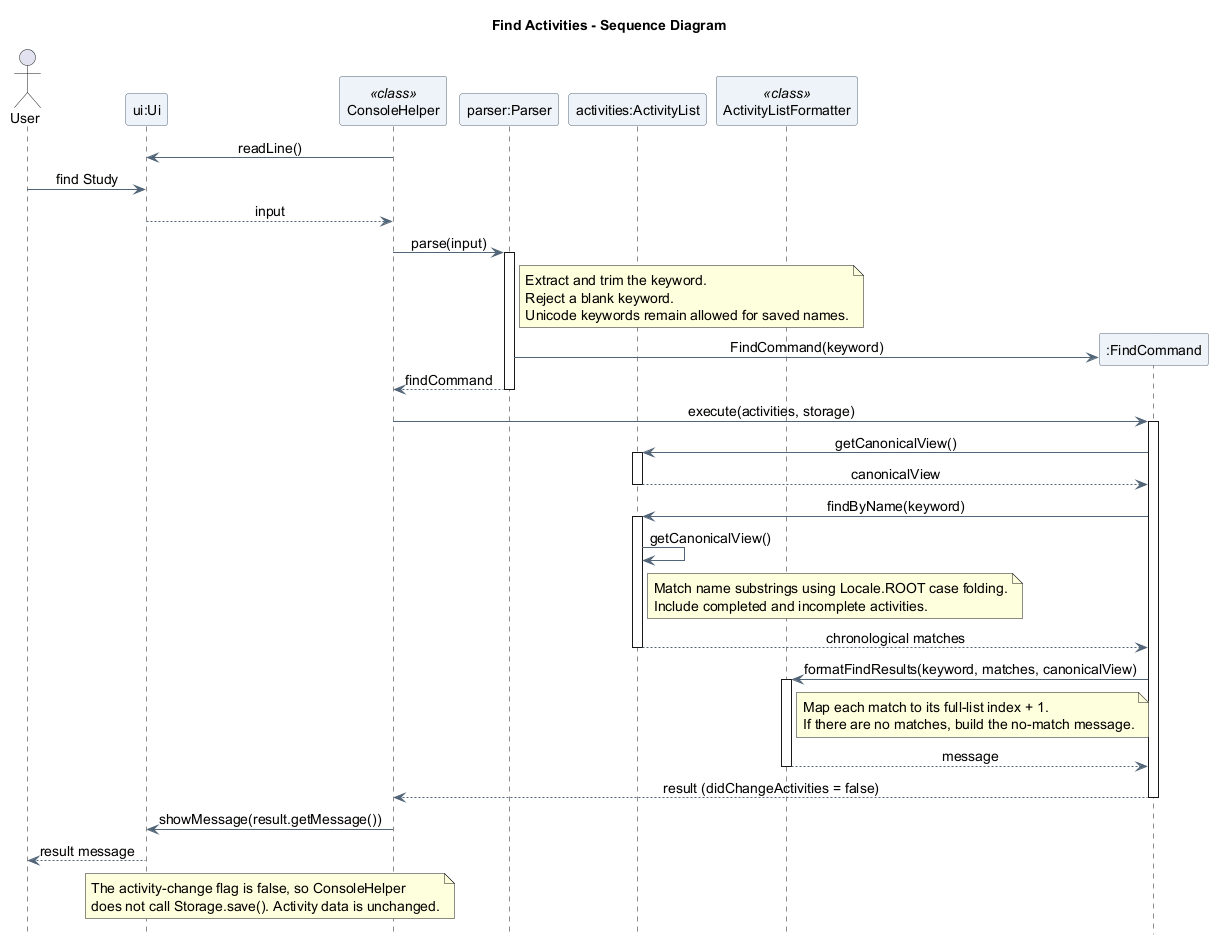

The diagram above was rendered by PlantUML. Its source (embedded in the PNG):
@startuml
title Find Activities - Sequence Diagram
skinparam backgroundColor white
skinparam shadowing false
skinparam defaultFontName SansSerif
skinparam defaultFontSize 14
skinparam ParticipantBackgroundColor #EDF3F8
skinparam ParticipantBorderColor #526477
skinparam ArrowColor #526477
skinparam sequenceMessageAlign center
hide footbox

actor "User" as User
participant "ui:Ui" as UI
participant "ConsoleHelper" as Console <<class>>
participant "parser:Parser" as Parser
participant "activities:ActivityList" as Activities
participant "ActivityListFormatter" as Formatter <<class>>

Console -> UI : readLine()
User -> UI : find Study
UI --> Console : input

Console -> Parser : parse(input)
activate Parser
note right of Parser
  Extract and trim the keyword.
  Reject a blank keyword.
  Unicode keywords remain allowed for saved names.
end note
create participant ":FindCommand" as Find
Parser -> Find : FindCommand(keyword)
Parser --> Console : findCommand
deactivate Parser

Console -> Find : execute(activities, storage)
activate Find
Find -> Activities : getCanonicalView()
activate Activities
Activities --> Find : canonicalView
deactivate Activities
Find -> Activities : findByName(keyword)
activate Activities
Activities -> Activities : getCanonicalView()
note right of Activities
  Match name substrings using Locale.ROOT case folding.
  Include completed and incomplete activities.
end note
Activities --> Find : chronological matches
deactivate Activities
Find -> Formatter : formatFindResults(keyword, matches, canonicalView)
activate Formatter
note right of Formatter
  Map each match to its full-list index + 1.
  If there are no matches, build the no-match message.
end note
Formatter --> Find : message
deactivate Formatter
Find --> Console : result (didChangeActivities = false)
deactivate Find
Console -> UI : showMessage(result.getMessage())
UI --> User : result message

note over Console, UI
  The activity-change flag is false, so ConsoleHelper
  does not call Storage.save(). Activity data is unchanged.
end note
@enduml